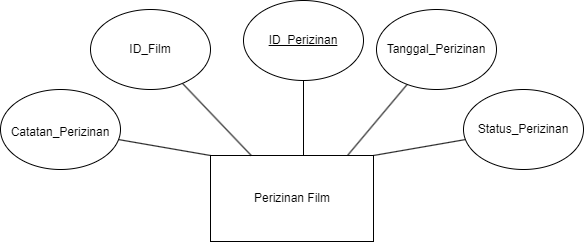

The diagram above was exported from draw.io. Its source (the exported page's mxGraphModel, read from the mxfile embedded in the PNG):
<mxGraphModel dx="1213" dy="653" grid="0" gridSize="10" guides="1" tooltips="1" connect="1" arrows="1" fold="1" page="1" pageScale="1" pageWidth="827" pageHeight="1169" math="0" shadow="0">
  <root>
    <mxCell id="0" />
    <mxCell id="1" parent="0" />
    <mxCell id="zOt3X_Y_im0mI8USQV70-1" value="" style="rounded=0;whiteSpace=wrap;html=1;" vertex="1" parent="1">
      <mxGeometry x="321" y="285" width="163" height="86" as="geometry" />
    </mxCell>
    <mxCell id="zOt3X_Y_im0mI8USQV70-2" value="&lt;font style=&quot;vertical-align: inherit;&quot;&gt;&lt;font style=&quot;vertical-align: inherit;&quot;&gt;Perizinan Film&lt;/font&gt;&lt;/font&gt;" style="text;html=1;strokeColor=none;fillColor=none;align=center;verticalAlign=middle;whiteSpace=wrap;rounded=0;" vertex="1" parent="1">
      <mxGeometry x="339.5" y="312.5" width="126" height="31" as="geometry" />
    </mxCell>
    <mxCell id="zOt3X_Y_im0mI8USQV70-3" value="" style="endArrow=none;html=1;rounded=0;" edge="1" parent="1" target="zOt3X_Y_im0mI8USQV70-4">
      <mxGeometry width="50" height="50" relative="1" as="geometry">
        <mxPoint x="484" y="285" as="sourcePoint" />
        <mxPoint x="624" y="206" as="targetPoint" />
      </mxGeometry>
    </mxCell>
    <mxCell id="zOt3X_Y_im0mI8USQV70-4" value="" style="ellipse;whiteSpace=wrap;html=1;" vertex="1" parent="1">
      <mxGeometry x="574" y="219" width="120" height="80" as="geometry" />
    </mxCell>
    <mxCell id="zOt3X_Y_im0mI8USQV70-5" value="" style="endArrow=none;html=1;rounded=0;" edge="1" parent="1" target="zOt3X_Y_im0mI8USQV70-6">
      <mxGeometry width="50" height="50" relative="1" as="geometry">
        <mxPoint x="321" y="285" as="sourcePoint" />
        <mxPoint x="461" y="206" as="targetPoint" />
      </mxGeometry>
    </mxCell>
    <mxCell id="zOt3X_Y_im0mI8USQV70-6" value="" style="ellipse;whiteSpace=wrap;html=1;" vertex="1" parent="1">
      <mxGeometry x="111" y="219" width="120" height="80" as="geometry" />
    </mxCell>
    <mxCell id="zOt3X_Y_im0mI8USQV70-7" value="" style="endArrow=none;html=1;rounded=0;exitX=0.25;exitY=0;exitDx=0;exitDy=0;" edge="1" parent="1" target="zOt3X_Y_im0mI8USQV70-8" source="zOt3X_Y_im0mI8USQV70-1">
      <mxGeometry width="50" height="50" relative="1" as="geometry">
        <mxPoint x="430" y="213" as="sourcePoint" />
        <mxPoint x="570" y="134" as="targetPoint" />
      </mxGeometry>
    </mxCell>
    <mxCell id="zOt3X_Y_im0mI8USQV70-8" value="" style="ellipse;whiteSpace=wrap;html=1;" vertex="1" parent="1">
      <mxGeometry x="201" y="139" width="120" height="80" as="geometry" />
    </mxCell>
    <mxCell id="zOt3X_Y_im0mI8USQV70-9" value="" style="endArrow=none;html=1;rounded=0;exitX=0.25;exitY=0;exitDx=0;exitDy=0;" edge="1" parent="1" target="zOt3X_Y_im0mI8USQV70-10">
      <mxGeometry width="50" height="50" relative="1" as="geometry">
        <mxPoint x="458" y="285" as="sourcePoint" />
        <mxPoint x="666" y="134" as="targetPoint" />
      </mxGeometry>
    </mxCell>
    <mxCell id="zOt3X_Y_im0mI8USQV70-10" value="" style="ellipse;whiteSpace=wrap;html=1;" vertex="1" parent="1">
      <mxGeometry x="487" y="139" width="120" height="80" as="geometry" />
    </mxCell>
    <mxCell id="zOt3X_Y_im0mI8USQV70-11" value="" style="endArrow=none;html=1;rounded=0;exitX=0.25;exitY=0;exitDx=0;exitDy=0;" edge="1" parent="1" target="zOt3X_Y_im0mI8USQV70-12">
      <mxGeometry width="50" height="50" relative="1" as="geometry">
        <mxPoint x="414" y="285" as="sourcePoint" />
        <mxPoint x="622" y="134" as="targetPoint" />
      </mxGeometry>
    </mxCell>
    <mxCell id="zOt3X_Y_im0mI8USQV70-12" value="" style="ellipse;whiteSpace=wrap;html=1;" vertex="1" parent="1">
      <mxGeometry x="354" y="130" width="120" height="80" as="geometry" />
    </mxCell>
    <mxCell id="zOt3X_Y_im0mI8USQV70-13" value="&lt;font style=&quot;vertical-align: inherit;&quot;&gt;&lt;font style=&quot;vertical-align: inherit;&quot;&gt;&lt;u&gt;ID_Perizinan&lt;/u&gt;&lt;/font&gt;&lt;/font&gt;" style="text;html=1;strokeColor=none;fillColor=none;align=center;verticalAlign=middle;whiteSpace=wrap;rounded=0;" vertex="1" parent="1">
      <mxGeometry x="369" y="152.5" width="90" height="35" as="geometry" />
    </mxCell>
    <mxCell id="zOt3X_Y_im0mI8USQV70-14" value="&lt;font style=&quot;vertical-align: inherit;&quot;&gt;&lt;font style=&quot;vertical-align: inherit;&quot;&gt;ID_Film&lt;/font&gt;&lt;/font&gt;" style="text;html=1;strokeColor=none;fillColor=none;align=center;verticalAlign=middle;whiteSpace=wrap;rounded=0;" vertex="1" parent="1">
      <mxGeometry x="216" y="161.5" width="90" height="35" as="geometry" />
    </mxCell>
    <mxCell id="zOt3X_Y_im0mI8USQV70-15" value="&lt;font style=&quot;vertical-align: inherit;&quot;&gt;&lt;font style=&quot;vertical-align: inherit;&quot;&gt;&lt;font style=&quot;vertical-align: inherit;&quot;&gt;&lt;font style=&quot;vertical-align: inherit;&quot;&gt;Tanggal_Perizinan&lt;/font&gt;&lt;/font&gt;&lt;/font&gt;&lt;/font&gt;" style="text;html=1;strokeColor=none;fillColor=none;align=center;verticalAlign=middle;whiteSpace=wrap;rounded=0;" vertex="1" parent="1">
      <mxGeometry x="502" y="161.5" width="90" height="35" as="geometry" />
    </mxCell>
    <mxCell id="zOt3X_Y_im0mI8USQV70-16" value="&lt;font style=&quot;vertical-align: inherit;&quot;&gt;&lt;font style=&quot;vertical-align: inherit;&quot;&gt;&lt;font style=&quot;vertical-align: inherit;&quot;&gt;&lt;font style=&quot;vertical-align: inherit;&quot;&gt;Status_Perizinan&lt;/font&gt;&lt;/font&gt;&lt;/font&gt;&lt;/font&gt;" style="text;html=1;strokeColor=none;fillColor=none;align=center;verticalAlign=middle;whiteSpace=wrap;rounded=0;" vertex="1" parent="1">
      <mxGeometry x="589" y="241.5" width="90" height="35" as="geometry" />
    </mxCell>
    <mxCell id="zOt3X_Y_im0mI8USQV70-17" value="&lt;font style=&quot;vertical-align: inherit;&quot;&gt;&lt;font style=&quot;vertical-align: inherit;&quot;&gt;&lt;font style=&quot;vertical-align: inherit;&quot;&gt;&lt;font style=&quot;vertical-align: inherit;&quot;&gt;Catatan_Perizinan&lt;/font&gt;&lt;/font&gt;&lt;/font&gt;&lt;/font&gt;" style="text;html=1;strokeColor=none;fillColor=none;align=center;verticalAlign=middle;whiteSpace=wrap;rounded=0;" vertex="1" parent="1">
      <mxGeometry x="126" y="244" width="90" height="35" as="geometry" />
    </mxCell>
  </root>
</mxGraphModel>